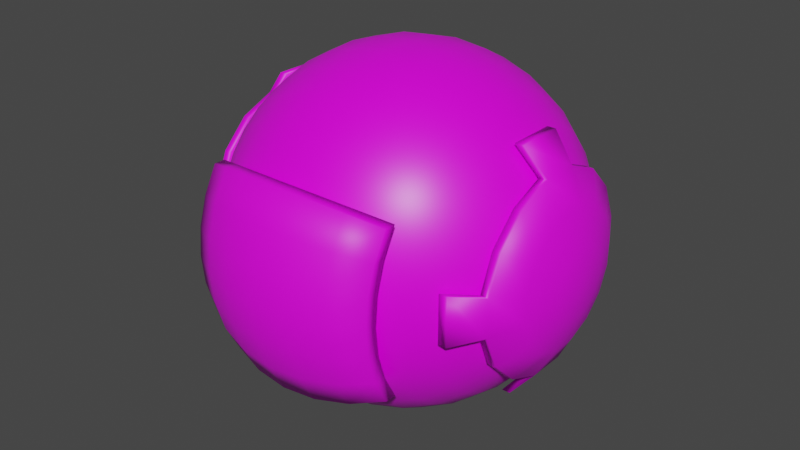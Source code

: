 # Source: Bot_V2.blend  (saved by Blender 3.2.14; exported with 4.5.12 LTS)
import bpy
from mathutils import Matrix  # noqa: F401  (used for matrix-valued properties, if any)

bpy.ops.wm.read_factory_settings(use_empty=True)
scene = bpy.context.scene
scene.name = 'Scene'

# ---- collections
col_collection = bpy.data.collections.new('Collection'); scene.collection.children.link(col_collection)

# ---- images (referenced by path relative to the original .blend; pixels are not part of the script)
import os
ASSET_DIR = os.environ.get("B2B_ASSET_DIR", "")  # directory of the original .blend (textures are referenced by path, not embedded)
HERE = os.path.dirname(os.path.abspath(__file__))  # packed textures are extracted next to this script under _unpacked/

def load_image(name, relpath, width, height, colorspace="sRGB"):
    """Load a texture the original file referenced (path relative to the .blend, or extracted next to this script)."""
    p = next((c for c in (os.path.join(HERE, relpath), os.path.join(ASSET_DIR, relpath)) if relpath and os.path.exists(c)), "")
    if p:
        img = bpy.data.images.load(p, check_existing=True)
        img.name = name
    else:  # same state as the original file: an image datablock whose file is absent (Cycles renders it pink)
        img = bpy.data.images.new(name, width, height)
        img.source = "FILE"
        img.filepath = "//" + (relpath or name)
    img.colorspace_settings.name = colorspace
    return img
img_sphere_body_texture_1___1024x1024_png = load_image('Sphere Body Texture 1 - 1024x1024.png', 'Sphere Body Texture 1 - 1024x1024.png', 1024, 1024, 'sRGB')
img_sphere_details_texture_1___1024x1024_png = load_image('Sphere Details Texture 1 - 1024x1024.png', 'Sphere Details Texture 1 - 1024x1024.png', 1024, 1024, 'sRGB')

# ---- materials (node trees are filled in below, after node groups)
mat_body = bpy.data.materials.new('Body')
mat_body.alpha_threshold = 0.0
mat_body.use_transparent_shadow = False
mat_body.line_color = (0.0, 0.0, 0.0, 1.0)
mat_details_1 = bpy.data.materials.new('Details 1')
mat_details_1.use_transparent_shadow = False
mat_details_2 = bpy.data.materials.new('Details 2')
mat_details_2.use_transparent_shadow = False

# ---- material node trees
mat_body.use_nodes = True; mat_body.node_tree.nodes.clear()
_N = mat_body.node_tree.nodes; _L = mat_body.node_tree.links
n0 = _N.new('ShaderNodeOutputMaterial'); n0.name = 'Material Output'; n0.location = (300, 300)
n1 = _N.new('ShaderNodeBsdfPrincipled'); n1.name = 'Principled BSDF'; n1.location = (10, 300)
n1.distribution = 'GGX'
n1.subsurface_method = 'RANDOM_WALK_SKIN'
n1.inputs[2].default_value = 0.4
n1.inputs[3].default_value = 1.45
n1.inputs[27].default_value = (0.0, 0.0, 0.0, 1.0)
n1.inputs[28].default_value = 1.0
n2 = _N.new('ShaderNodeTexImage'); n2.name = 'Image Texture'; n2.location = (-434, 214)
n2.image = img_sphere_body_texture_1___1024x1024_png
_L.new(n1.outputs[0], n0.inputs[0])
_L.new(n2.outputs[0], n1.inputs[0])
n0.is_active_output = True
mat_details_1.use_nodes = True; mat_details_1.node_tree.nodes.clear()
_N = mat_details_1.node_tree.nodes; _L = mat_details_1.node_tree.links
n0 = _N.new('ShaderNodeBsdfPrincipled'); n0.name = 'Principled BSDF'; n0.location = (10, 300)
n0.distribution = 'GGX'
n0.subsurface_method = 'RANDOM_WALK_SKIN'
n0.inputs[3].default_value = 1.45
n0.inputs[27].default_value = (0.0, 0.0, 0.0, 1.0)
n0.inputs[28].default_value = 1.0
n1 = _N.new('ShaderNodeOutputMaterial'); n1.name = 'Material Output'; n1.location = (300, 300)
n2 = _N.new('ShaderNodeTexImage'); n2.name = 'Image Texture'; n2.location = (-369, 161)
n2.image = img_sphere_details_texture_1___1024x1024_png
_L.new(n0.outputs[0], n1.inputs[0])
_L.new(n2.outputs[0], n0.inputs[0])
n1.is_active_output = True
mat_details_2.use_nodes = True; mat_details_2.node_tree.nodes.clear()
_N = mat_details_2.node_tree.nodes; _L = mat_details_2.node_tree.links
n0 = _N.new('ShaderNodeBsdfPrincipled'); n0.name = 'Principled BSDF'; n0.location = (10, 300)
n0.distribution = 'GGX'
n0.subsurface_method = 'RANDOM_WALK_SKIN'
n0.inputs[3].default_value = 1.45
n0.inputs[27].default_value = (0.0, 0.0, 0.0, 1.0)
n0.inputs[28].default_value = 1.0
n1 = _N.new('ShaderNodeOutputMaterial'); n1.name = 'Material Output'; n1.location = (300, 300)
_L.new(n0.outputs[0], n1.inputs[0])
n1.is_active_output = True

# ---- world
world_world = bpy.data.worlds.new('World'); scene.world = world_world
world_world.use_nodes = True; world_world.node_tree.nodes.clear()
_N = world_world.node_tree.nodes; _L = world_world.node_tree.links
n0 = _N.new('ShaderNodeOutputWorld'); n0.name = 'World Output'; n0.location = (300, 300)
n1 = _N.new('ShaderNodeBackground'); n1.name = 'Background'; n1.location = (10, 300)
n1.inputs[0].default_value = (0.05088, 0.05088, 0.05088, 1.0)
_L.new(n1.outputs[0], n0.inputs[0])
n0.is_active_output = True
world_world.color = (0.05088, 0.05088, 0.05088)
world_world.use_sun_shadow = False
world_world.sun_shadow_jitter_overblur = 0.0

# ---- meshes
me_sphere = bpy.data.meshes.new('Sphere')
me_sphere.from_pydata([(0.9808, 0.1951, 0.0), (0.9239, 0.3827, 0.0), (0.8315, 0.5556, 5.96e-08), (0.7071, 0.7071, 5.96e-08), (0.5556, 0.8315, 5.96e-08), (0.3827, 0.9239, 5.96e-08), (0.1951, 0.9808, 5.96e-08), (0.9808, 0.1913, -0.03806), (0.9239, 0.3753, -0.07466), (0.8315, 0.5449, -0.1084), (0.7071, 0.6935, -0.1379), (0.5556, 0.8155, -0.1622), (0.3827, 0.9061, -0.1802), (0.1951, 0.9619, -0.1913), (1.49e-08, 0.9808, -0.1951), (0.9808, 0.1802, -0.07466), (0.9239, 0.3536, -0.1464), (0.8315, 0.5133, -0.2126), (0.7071, 0.6533, -0.2706), (0.5556, 0.7682, -0.3182), (0.3827, 0.8536, -0.3536), (0.1951, 0.9061, -0.3753), (0.0, 0.9239, -0.3827), (0.9808, 0.1622, -0.1084), (0.9239, 0.3182, -0.2126), (0.8315, 0.4619, -0.3087), (0.7071, 0.5879, -0.3928), (0.5556, 0.6913, -0.4619), (0.3827, 0.7682, -0.5133), (0.1951, 0.8155, -0.5449), (0.0, 0.8315, -0.5556), (0.9808, 0.1379, -0.1379), (0.9239, 0.2706, -0.2706), (0.8315, 0.3928, -0.3928), (0.7071, 0.5, -0.5), (0.5556, 0.5879, -0.5879), (0.3827, 0.6533, -0.6533), (0.1951, 0.6935, -0.6935), (0.0, 0.7071, -0.7071), (0.9808, 0.1084, -0.1622), (0.9239, 0.2126, -0.3182), (0.8315, 0.3087, -0.4619), (0.7071, 0.3928, -0.5879), (0.5556, 0.4619, -0.6913), (0.3827, 0.5133, -0.7682), (0.1951, 0.5449, -0.8155), (0.0, 0.5556, -0.8315), (0.9808, 0.07466, -0.1802), (0.9239, 0.1464, -0.3536), (0.8315, 0.2126, -0.5133), (0.7071, 0.2706, -0.6533), (0.5556, 0.3182, -0.7682), (0.3827, 0.3536, -0.8536), (0.1951, 0.3753, -0.9061), (0.0, 0.3827, -0.9239), (0.9808, 0.03806, -0.1913), (0.9239, 0.07466, -0.3753), (0.8315, 0.1084, -0.5449), (0.7071, 0.1379, -0.6935), (0.5556, 0.1622, -0.8155), (0.3827, 0.1802, -0.9061), (0.1951, 0.1913, -0.9619), (0.0, 0.1951, -0.9808), (0.9808, -6.874e-08, -0.1951), (0.9239, -1.209e-07, -0.3827), (0.8315, -1.134e-07, -0.5556), (0.7071, -4.638e-08, -0.7071), (0.5556, -9.109e-08, -0.8315), (0.3827, -1.658e-08, -0.9239), (0.1951, -9.109e-08, -0.9808), (0.0, -1.656e-07, -1.0), (0.9808, -0.03806, -0.1913), (0.9239, -0.07466, -0.3753), (0.8315, -0.1084, -0.5449), (0.7071, -0.1379, -0.6935), (0.5556, -0.1622, -0.8155), (0.3827, -0.1802, -0.9061), (0.1951, -0.1913, -0.9619), (0.0, -0.1951, -0.9808), (0.9808, -0.07466, -0.1802), (0.9239, -0.1464, -0.3536), (0.8315, -0.2126, -0.5133), (0.7071, -0.2706, -0.6533), (0.5556, -0.3182, -0.7682), (0.3827, -0.3536, -0.8536), (0.1951, -0.3753, -0.9061), (0.0, -0.3827, -0.9239), (0.9808, -0.1084, -0.1622), (0.9239, -0.2126, -0.3182), (0.8315, -0.3087, -0.4619), (0.7071, -0.3928, -0.5879), (0.5556, -0.4619, -0.6913), (0.3827, -0.5133, -0.7682), (0.1951, -0.5449, -0.8155), (0.0, -0.5556, -0.8315), (0.9808, -0.1379, -0.1379), (0.9239, -0.2706, -0.2706), (0.8315, -0.3928, -0.3928), (0.7071, -0.5, -0.5), (0.5556, -0.5879, -0.5879), (0.3827, -0.6533, -0.6533), (0.1951, -0.6935, -0.6935), (0.0, -0.7071, -0.7071), (0.9808, -0.1622, -0.1084), (0.9239, -0.3182, -0.2126), (0.8315, -0.4619, -0.3087), (0.7071, -0.5879, -0.3928), (0.5556, -0.6913, -0.4619), (0.3827, -0.7682, -0.5133), (0.1951, -0.8155, -0.5449), (0.0, -0.8315, -0.5556), (0.9808, -0.1802, -0.07466), (0.9239, -0.3536, -0.1464), (0.8315, -0.5133, -0.2126), (0.7071, -0.6533, -0.2706), (0.5556, -0.7682, -0.3182), (0.3827, -0.8536, -0.3536), (0.1951, -0.9061, -0.3753), (0.0, -0.9239, -0.3827), (0.9808, -0.1913, -0.03806), (0.9239, -0.3753, -0.07466), (0.8315, -0.5449, -0.1084), (0.7071, -0.6935, -0.1379), (0.5556, -0.8155, -0.1622), (0.3827, -0.9061, -0.1802), (0.1951, -0.9619, -0.1913), (1.49e-08, -0.9808, -0.1951), (0.9808, -0.1951, 0.0), (0.9239, -0.3827, 5.96e-08), (0.8315, -0.5556, 1.192e-07), (0.7071, -0.7071, 0.0), (0.5556, -0.8315, 5.96e-08), (0.3827, -0.9239, 2.98e-08), (0.1951, -0.9808, 1.341e-07), (2.368e-08, -1.0, 3.322e-07), (0.9808, -0.1913, 0.03806), (0.9239, -0.3753, 0.07466), (0.8315, -0.5449, 0.1084), (0.7071, -0.6935, 0.1379), (0.5556, -0.8155, 0.1622), (0.3827, -0.9061, 0.1802), (0.1951, -0.9619, 0.1913), (2.98e-08, -0.9808, 0.1951), (0.9808, -0.1802, 0.07466), (0.9239, -0.3536, 0.1464), (0.8315, -0.5133, 0.2126), (0.7071, -0.6533, 0.2706), (0.5556, -0.7682, 0.3182), (0.3827, -0.8536, 0.3536), (0.1951, -0.9061, 0.3753), (2.98e-08, -0.9239, 0.3827), (0.9808, -0.1622, 0.1084), (0.9239, -0.3182, 0.2126), (0.8315, -0.4619, 0.3087), (0.7071, -0.5879, 0.3928), (0.5556, -0.6913, 0.4619), (0.3827, -0.7682, 0.5133), (0.1951, -0.8155, 0.5449), (5.96e-08, -0.8315, 0.5556), (0.9808, -0.1379, 0.1379), (0.9239, -0.2706, 0.2706), (0.8315, -0.3928, 0.3928), (0.7071, -0.5, 0.5), (0.5556, -0.5879, 0.5879), (0.3827, -0.6533, 0.6533), (0.1951, -0.6935, 0.6935), (5.96e-08, -0.7071, 0.7071), (0.9808, -0.1084, 0.1622), (0.9239, -0.2126, 0.3182), (0.8315, -0.3087, 0.4619), (0.7071, -0.3928, 0.5879), (0.5556, -0.4619, 0.6913), (0.3827, -0.5133, 0.7682), (0.1951, -0.5449, 0.8155), (5.96e-08, -0.5556, 0.8315), (1.0, -1.209e-07, 1.192e-07), (0.9808, -0.07466, 0.1802), (0.9239, -0.1464, 0.3536), (0.8315, -0.2126, 0.5133), (0.7071, -0.2706, 0.6533), (0.5556, -0.3182, 0.7682), (0.3827, -0.3536, 0.8536), (0.1951, -0.3753, 0.9061), (5.96e-08, -0.3827, 0.9239), (0.9808, -0.03806, 0.1913), (0.9239, -0.07466, 0.3753), (0.8315, -0.1084, 0.5449), (0.7071, -0.1379, 0.6935), (0.5556, -0.1622, 0.8155), (0.3827, -0.1802, 0.9061), (0.1951, -0.1913, 0.9619), (5.96e-08, -0.1951, 0.9808), (0.9808, -7.246e-08, 0.1951), (0.9239, -4.638e-08, 0.3827), (0.8315, 5.771e-09, 0.5556), (0.7071, -9.109e-08, 0.7071), (0.5556, -4.638e-08, 0.8315), (0.3827, -1.68e-09, 0.9239), (0.1951, 7.283e-08, 0.9808), (5.96e-08, 3.858e-07, 1.0), (0.9808, 0.03806, 0.1913), (0.9239, 0.07466, 0.3753), (0.8315, 0.1084, 0.5449), (0.7071, 0.1379, 0.6935), (0.5556, 0.1622, 0.8155), (0.3827, 0.1802, 0.9061), (0.1951, 0.1913, 0.9619), (5.96e-08, 0.1951, 0.9808), (0.9808, 0.07466, 0.1802), (0.9239, 0.1464, 0.3536), (0.8315, 0.2126, 0.5133), (0.7071, 0.2706, 0.6533), (0.5556, 0.3182, 0.7682), (0.3827, 0.3536, 0.8536), (0.1951, 0.3753, 0.9061), (5.96e-08, 0.3827, 0.9239), (0.9808, 0.1084, 0.1622), (0.9239, 0.2126, 0.3182), (0.8315, 0.3087, 0.4619), (0.7071, 0.3928, 0.5879), (0.5556, 0.4619, 0.6913), (0.3827, 0.5133, 0.7682), (0.1951, 0.5449, 0.8155), (5.96e-08, 0.5556, 0.8315), (0.9808, 0.1379, 0.1379), (0.9239, 0.2706, 0.2706), (0.8315, 0.3928, 0.3928), (0.7071, 0.5, 0.5), (0.5556, 0.5879, 0.5879), (0.3827, 0.6533, 0.6533), (0.1951, 0.6935, 0.6935), (5.96e-08, 0.7071, 0.7071), (0.9808, 0.1622, 0.1084), (0.9239, 0.3182, 0.2126), (0.8315, 0.4619, 0.3087), (0.7071, 0.5879, 0.3928), (0.5556, 0.6913, 0.4619), (0.3827, 0.7682, 0.5133), (0.1951, 0.8155, 0.5449), (5.96e-08, 0.8315, 0.5556), (0.9808, 0.1802, 0.07466), (0.9239, 0.3536, 0.1464), (0.8315, 0.5133, 0.2126), (0.7071, 0.6533, 0.2706), (0.5556, 0.7682, 0.3182), (0.3827, 0.8536, 0.3536), (0.1951, 0.9061, 0.3753), (2.98e-08, 0.9239, 0.3827), (0.9808, 0.1913, 0.03806), (0.9239, 0.3753, 0.07466), (0.8315, 0.5449, 0.1084), (0.7071, 0.6935, 0.1379), (0.5556, 0.8155, 0.1622), (0.3827, 0.9061, 0.1802), (0.1951, 0.9619, 0.1913), (2.98e-08, 0.9808, 0.1951), (2.368e-08, 1.0, -4.724e-07)], [], [(3, 2, 9, 10), (4, 3, 10, 11), (5, 4, 11, 12), (6, 5, 12, 13), (256, 6, 13, 14), (0, 175, 7), (1, 0, 7, 8), (2, 1, 8, 9), (9, 8, 16, 17), (10, 9, 17, 18), (11, 10, 18, 19), (12, 11, 19, 20), (13, 12, 20, 21), (14, 13, 21, 22), (7, 175, 15), (8, 7, 15, 16), (21, 20, 28, 29), (22, 21, 29, 30), (15, 175, 23), (16, 15, 23, 24), (17, 16, 24, 25), (18, 17, 25, 26), (19, 18, 26, 27), (20, 19, 27, 28), (25, 24, 32, 33), (26, 25, 33, 34), (27, 26, 34, 35), (28, 27, 35, 36), (29, 28, 36, 37), (30, 29, 37, 38), (23, 175, 31), (24, 23, 31, 32), (37, 36, 44, 45), (38, 37, 45, 46), (31, 175, 39), (32, 31, 39, 40), (33, 32, 40, 41), (34, 33, 41, 42), (35, 34, 42, 43), (36, 35, 43, 44), (42, 41, 49, 50), (43, 42, 50, 51), (44, 43, 51, 52), (45, 44, 52, 53), (46, 45, 53, 54), (39, 175, 47), (40, 39, 47, 48), (41, 40, 48, 49), (54, 53, 61, 62), (47, 175, 55), (48, 47, 55, 56), (49, 48, 56, 57), (50, 49, 57, 58), (51, 50, 58, 59), (52, 51, 59, 60), (53, 52, 60, 61), (58, 57, 65, 66), (59, 58, 66, 67), (60, 59, 67, 68), (61, 60, 68, 69), (62, 61, 69, 70), (55, 175, 63), (56, 55, 63, 64), (57, 56, 64, 65), (70, 69, 77, 78), (63, 175, 71), (64, 63, 71, 72), (65, 64, 72, 73), (66, 65, 73, 74), (67, 66, 74, 75), (68, 67, 75, 76), (69, 68, 76, 77), (75, 74, 82, 83), (76, 75, 83, 84), (77, 76, 84, 85), (78, 77, 85, 86), (71, 175, 79), (72, 71, 79, 80), (73, 72, 80, 81), (74, 73, 81, 82), (80, 79, 87, 88), (81, 80, 88, 89), (82, 81, 89, 90), (83, 82, 90, 91), (84, 83, 91, 92), (85, 84, 92, 93), (86, 85, 93, 94), (79, 175, 87), (92, 91, 99, 100), (93, 92, 100, 101), (94, 93, 101, 102), (87, 175, 95), (88, 87, 95, 96), (89, 88, 96, 97), (90, 89, 97, 98), (91, 90, 98, 99), (96, 95, 103, 104), (97, 96, 104, 105), (98, 97, 105, 106), (99, 98, 106, 107), (100, 99, 107, 108), (101, 100, 108, 109), (102, 101, 109, 110), (95, 175, 103), (108, 107, 115, 116), (109, 108, 116, 117), (110, 109, 117, 118), (103, 175, 111), (104, 103, 111, 112), (105, 104, 112, 113), (106, 105, 113, 114), (107, 106, 114, 115), (113, 112, 120, 121), (114, 113, 121, 122), (115, 114, 122, 123), (116, 115, 123, 124), (117, 116, 124, 125), (118, 117, 125, 126), (111, 175, 119), (112, 111, 119, 120), (125, 124, 132, 133), (126, 125, 133, 134), (119, 175, 127), (120, 119, 127, 128), (121, 120, 128, 129), (122, 121, 129, 130), (123, 122, 130, 131), (124, 123, 131, 132), (129, 128, 136, 137), (130, 129, 137, 138), (131, 130, 138, 139), (132, 131, 139, 140), (133, 132, 140, 141), (134, 133, 141, 142), (127, 175, 135), (128, 127, 135, 136), (141, 140, 148, 149), (142, 141, 149, 150), (135, 175, 143), (136, 135, 143, 144), (137, 136, 144, 145), (138, 137, 145, 146), (139, 138, 146, 147), (140, 139, 147, 148), (146, 145, 153, 154), (147, 146, 154, 155), (148, 147, 155, 156), (149, 148, 156, 157), (150, 149, 157, 158), (143, 175, 151), (144, 143, 151, 152), (145, 144, 152, 153), (158, 157, 165, 166), (151, 175, 159), (152, 151, 159, 160), (153, 152, 160, 161), (154, 153, 161, 162), (155, 154, 162, 163), (156, 155, 163, 164), (157, 156, 164, 165), (163, 162, 170, 171), (164, 163, 171, 172), (165, 164, 172, 173), (166, 165, 173, 174), (159, 175, 167), (160, 159, 167, 168), (161, 160, 168, 169), (162, 161, 169, 170), (167, 175, 176), (168, 167, 176, 177), (169, 168, 177, 178), (170, 169, 178, 179), (171, 170, 179, 180), (172, 171, 180, 181), (173, 172, 181, 182), (174, 173, 182, 183), (180, 179, 187, 188), (181, 180, 188, 189), (182, 181, 189, 190), (183, 182, 190, 191), (176, 175, 184), (177, 176, 184, 185), (178, 177, 185, 186), (179, 178, 186, 187), (185, 184, 192, 193), (186, 185, 193, 194), (187, 186, 194, 195), (188, 187, 195, 196), (189, 188, 196, 197), (190, 189, 197, 198), (191, 190, 198, 199), (184, 175, 192), (197, 196, 204, 205), (198, 197, 205, 206), (199, 198, 206, 207), (192, 175, 200), (193, 192, 200, 201), (194, 193, 201, 202), (195, 194, 202, 203), (196, 195, 203, 204), (201, 200, 208, 209), (202, 201, 209, 210), (203, 202, 210, 211), (204, 203, 211, 212), (205, 204, 212, 213), (206, 205, 213, 214), (207, 206, 214, 215), (200, 175, 208), (213, 212, 220, 221), (214, 213, 221, 222), (215, 214, 222, 223), (208, 175, 216), (209, 208, 216, 217), (210, 209, 217, 218), (211, 210, 218, 219), (212, 211, 219, 220), (218, 217, 225, 226), (219, 218, 226, 227), (220, 219, 227, 228), (221, 220, 228, 229), (222, 221, 229, 230), (223, 222, 230, 231), (216, 175, 224), (217, 216, 224, 225), (230, 229, 237, 238), (231, 230, 238, 239), (224, 175, 232), (225, 224, 232, 233), (226, 225, 233, 234), (227, 226, 234, 235), (228, 227, 235, 236), (229, 228, 236, 237), (235, 234, 242, 243), (236, 235, 243, 244), (237, 236, 244, 245), (238, 237, 245, 246), (239, 238, 246, 247), (232, 175, 240), (233, 232, 240, 241), (234, 233, 241, 242), (247, 246, 254, 255), (240, 175, 248), (241, 240, 248, 249), (242, 241, 249, 250), (243, 242, 250, 251), (244, 243, 251, 252), (245, 244, 252, 253), (246, 245, 253, 254), (251, 250, 2, 3), (252, 251, 3, 4), (253, 252, 4, 5), (254, 253, 5, 6), (255, 254, 6, 256), (248, 175, 0), (249, 248, 0, 1), (250, 249, 1, 2)])
me_sphere.polygons.foreach_set('use_smooth', [True] * 256)
_uv = me_sphere.uv_layers.new(name='UVMap')
_uv.uv.foreach_set('vector', [0.704, 0.7255, 0.7793, 0.7255, 0.7793, 0.7861, 0.704, 0.7861, 0.6345, 0.7255, 0.704, 0.7255, 0.704, 0.7861, 0.6345, 0.7861, 0.2767, 0.5136, 0.3282, 0.5136, 0.3282, 0.5608, 0.2767, 0.5608, 0.2229, 0.5136, 0.2767, 0.5136, 0.2767, 0.5608, 0.2229, 0.5608, 0.1713, 0.5136, 0.2229, 0.5136, 0.2229, 0.5608, 0.1713, 0.5608, 0.3441, 0.321, 0.2195, 0.2188, 0.3616, 0.2948, 0.8572, 0.2303, 0.7925, 0.2298, 0.7914, 0.2174, 0.8549, 0.2051, 0.7793, 0.7255, 0.9142, 0.7255, 0.9142, 0.7861, 0.7793, 0.7861, 0.919, 0.1898, 0.8549, 0.2051, 0.8473, 0.1811, 0.9075, 0.1551, 0.704, 0.7861, 0.7793, 0.7861, 0.7793, 0.8589, 0.704, 0.8589, 0.6345, 0.7861, 0.704, 0.7861, 0.704, 0.8589, 0.6345, 0.8589, 0.704, 0.5243, 0.7793, 0.5243, 0.7793, 0.5993, 0.704, 0.5993, 0.6345, 0.5243, 0.704, 0.5243, 0.704, 0.5993, 0.6345, 0.5993, 0.1713, 0.5608, 0.2229, 0.5608, 0.2229, 0.6133, 0.1713, 0.6114, 0.3616, 0.2948, 0.2195, 0.2188, 0.3737, 0.2656, 0.8549, 0.2051, 0.7914, 0.2174, 0.7878, 0.2054, 0.8473, 0.1811, 0.6345, 0.5993, 0.704, 0.5993, 0.704, 0.6689, 0.6345, 0.6689, 0.1713, 0.6114, 0.2229, 0.6133, 0.2229, 0.664, 0.1713, 0.663, 0.3737, 0.2656, 0.2195, 0.2188, 0.3799, 0.2346, 0.8473, 0.1811, 0.7878, 0.2054, 0.782, 0.1944, 0.8355, 0.1592, 0.9075, 0.1551, 0.8473, 0.1811, 0.8355, 0.1592, 0.8899, 0.1228, 0.704, 0.8589, 0.7793, 0.8589, 0.7793, 0.9224, 0.704, 0.9224, 0.6345, 0.8589, 0.704, 0.8589, 0.704, 0.9224, 0.6345, 0.9224, 0.704, 0.5993, 0.7793, 0.5993, 0.7793, 0.6689, 0.704, 0.6689, 0.8899, 0.1228, 0.8355, 0.1592, 0.8198, 0.1399, 0.8667, 0.09413, 0.8463, 0.6689, 0.9142, 0.6689, 0.9142, 0.7255, 0.8428, 0.7255, 0.7793, 0.6689, 0.8463, 0.6689, 0.8428, 0.7255, 0.7793, 0.7255, 0.704, 0.6689, 0.7793, 0.6689, 0.7793, 0.7255, 0.704, 0.7255, 0.6345, 0.6689, 0.704, 0.6689, 0.704, 0.7255, 0.6345, 0.7255, 0.1713, 0.663, 0.2229, 0.664, 0.2229, 0.7147, 0.1713, 0.7147, 0.3799, 0.2346, 0.2195, 0.2188, 0.3799, 0.203, 0.8355, 0.1592, 0.782, 0.1944, 0.7742, 0.1848, 0.8198, 0.1399, 0.6345, 0.7255, 0.704, 0.7255, 0.704, 0.7861, 0.6345, 0.7861, 0.1713, 0.7147, 0.2229, 0.7147, 0.2229, 0.7654, 0.1713, 0.7664, 0.3799, 0.203, 0.2195, 0.2188, 0.3737, 0.1721, 0.8198, 0.1399, 0.7742, 0.1848, 0.7646, 0.1768, 0.8008, 0.1239, 0.8667, 0.09413, 0.8198, 0.1399, 0.8008, 0.1239, 0.8385, 0.07017, 0.8428, 0.7255, 0.9142, 0.7255, 0.9142, 0.7861, 0.8466, 0.7861, 0.7793, 0.7255, 0.8428, 0.7255, 0.8466, 0.7861, 0.7793, 0.7861, 0.704, 0.7255, 0.7793, 0.7255, 0.7793, 0.7861, 0.704, 0.7861, 0.704, 0.5243, 0.7793, 0.5243, 0.7793, 0.5993, 0.704, 0.5993, 0.6345, 0.5243, 0.704, 0.5243, 0.704, 0.5993, 0.6345, 0.5993, 0.704, 0.7861, 0.7793, 0.7861, 0.7793, 0.8589, 0.704, 0.8589, 0.6345, 0.7861, 0.704, 0.7861, 0.704, 0.8589, 0.6345, 0.8589, 0.1713, 0.7664, 0.2229, 0.7654, 0.2229, 0.8161, 0.1713, 0.8181, 0.3737, 0.1721, 0.2195, 0.2188, 0.3616, 0.1429, 0.8008, 0.1239, 0.7646, 0.1768, 0.7536, 0.1709, 0.7789, 0.1118, 0.8385, 0.07017, 0.8008, 0.1239, 0.7789, 0.1118, 0.8064, 0.05174, 0.1713, 0.8181, 0.2229, 0.8161, 0.2229, 0.8648, 0.1713, 0.8648, 0.3616, 0.1429, 0.2195, 0.2188, 0.3441, 0.1166, 0.7789, 0.1118, 0.7536, 0.1709, 0.7417, 0.1672, 0.755, 0.1038, 0.8064, 0.05174, 0.7789, 0.1118, 0.755, 0.1038, 0.7715, 0.03941, 0.704, 0.5993, 0.7793, 0.5993, 0.7793, 0.6689, 0.704, 0.6689, 0.6345, 0.5993, 0.704, 0.5993, 0.704, 0.6689, 0.6345, 0.6689, 0.704, 0.8589, 0.7793, 0.8589, 0.7793, 0.9224, 0.704, 0.9224, 0.6345, 0.8589, 0.704, 0.8589, 0.704, 0.9224, 0.6345, 0.9224, 0.704, 0.6689, 0.7793, 0.6689, 0.7793, 0.7255, 0.704, 0.7255, 0.6345, 0.6689, 0.704, 0.6689, 0.704, 0.7255, 0.6345, 0.7255, 0.2767, 0.8648, 0.3282, 0.8648, 0.3282, 0.912, 0.2767, 0.912, 0.2229, 0.8648, 0.2767, 0.8648, 0.2767, 0.912, 0.2229, 0.912, 0.1713, 0.8648, 0.2229, 0.8648, 0.2229, 0.912, 0.1713, 0.912, 0.3441, 0.1166, 0.2195, 0.2188, 0.3218, 0.09428, 0.755, 0.1038, 0.7417, 0.1672, 0.7293, 0.1659, 0.7298, 0.1011, 0.7793, 0.6689, 0.9142, 0.6689, 0.9142, 0.7255, 0.7793, 0.7255, 0.1713, 0.5136, 0.2229, 0.5136, 0.2229, 0.5608, 0.1713, 0.5608, 0.3218, 0.09428, 0.2195, 0.2188, 0.2955, 0.07673, 0.7298, 0.1011, 0.7293, 0.1659, 0.7169, 0.167, 0.7046, 0.1034, 0.7793, 0.7255, 0.9142, 0.7255, 0.9142, 0.7861, 0.7793, 0.7861, 0.704, 0.7255, 0.7793, 0.7255, 0.7793, 0.7861, 0.704, 0.7861, 0.6345, 0.7255, 0.704, 0.7255, 0.704, 0.7861, 0.6345, 0.7861, 0.2767, 0.5136, 0.3282, 0.5136, 0.3282, 0.5608, 0.2767, 0.5608, 0.2229, 0.5136, 0.2767, 0.5136, 0.2767, 0.5608, 0.2229, 0.5608, 0.6345, 0.7861, 0.704, 0.7861, 0.704, 0.8589, 0.6345, 0.8589, 0.704, 0.5243, 0.7793, 0.5243, 0.7793, 0.5993, 0.704, 0.5993, 0.6345, 0.5243, 0.704, 0.5243, 0.704, 0.5993, 0.6345, 0.5993, 0.1713, 0.5608, 0.2229, 0.5608, 0.2229, 0.6114, 0.1713, 0.6094, 0.2955, 0.07673, 0.2195, 0.2188, 0.2663, 0.06465, 0.7046, 0.1034, 0.7169, 0.167, 0.7049, 0.1706, 0.6806, 0.1111, 0.6892, 0.03927, 0.7046, 0.1034, 0.6806, 0.1111, 0.6545, 0.05085, 0.704, 0.7861, 0.7793, 0.7861, 0.7793, 0.8589, 0.704, 0.8589, 0.6806, 0.1111, 0.7049, 0.1706, 0.6939, 0.1765, 0.6586, 0.1229, 0.6545, 0.05085, 0.6806, 0.1111, 0.6586, 0.1229, 0.6221, 0.06848, 0.704, 0.8589, 0.7793, 0.8589, 0.7793, 0.9224, 0.704, 0.9224, 0.6345, 0.8589, 0.704, 0.8589, 0.704, 0.9224, 0.6345, 0.9224, 0.704, 0.5993, 0.7793, 0.5993, 0.7793, 0.6689, 0.704, 0.6689, 0.6345, 0.5993, 0.704, 0.5993, 0.704, 0.6689, 0.6345, 0.6689, 0.1713, 0.6094, 0.2229, 0.6114, 0.2229, 0.6621, 0.1713, 0.6611, 0.2663, 0.06465, 0.2195, 0.2188, 0.2353, 0.05849, 0.704, 0.6689, 0.7793, 0.6689, 0.7793, 0.7255, 0.704, 0.7255, 0.6345, 0.6689, 0.704, 0.6689, 0.704, 0.7255, 0.6345, 0.7255, 0.1713, 0.6611, 0.2229, 0.6621, 0.2229, 0.7128, 0.1713, 0.7128, 0.2353, 0.05849, 0.2195, 0.2188, 0.2038, 0.05849, 0.6586, 0.1229, 0.6939, 0.1765, 0.6842, 0.1843, 0.6393, 0.1386, 0.6221, 0.06848, 0.6586, 0.1229, 0.6393, 0.1386, 0.5935, 0.09174, 0.8478, 0.6689, 0.9142, 0.6689, 0.9142, 0.7255, 0.8443, 0.7255, 0.7793, 0.6689, 0.8478, 0.6689, 0.8443, 0.7255, 0.7793, 0.7255, 0.6393, 0.1386, 0.6842, 0.1843, 0.6763, 0.1939, 0.6233, 0.1577, 0.5935, 0.09174, 0.6393, 0.1386, 0.6233, 0.1577, 0.5695, 0.1199, 0.8443, 0.7255, 0.9142, 0.7255, 0.9142, 0.7861, 0.848, 0.7861, 0.7793, 0.7255, 0.8443, 0.7255, 0.848, 0.7861, 0.7793, 0.7861, 0.704, 0.7255, 0.7793, 0.7255, 0.7793, 0.7861, 0.704, 0.7861, 0.6345, 0.7255, 0.704, 0.7255, 0.704, 0.7861, 0.6345, 0.7861, 0.1713, 0.7128, 0.2229, 0.7128, 0.2229, 0.7635, 0.1713, 0.7645, 0.2038, 0.05849, 0.2195, 0.2188, 0.1728, 0.06465, 0.704, 0.7861, 0.7793, 0.7861, 0.7793, 0.8589, 0.704, 0.8589, 0.6345, 0.7861, 0.704, 0.7861, 0.704, 0.8589, 0.6345, 0.8589, 0.1713, 0.7645, 0.2229, 0.7635, 0.2229, 0.8142, 0.1713, 0.8162, 0.1728, 0.06465, 0.2195, 0.2188, 0.1436, 0.07673, 0.6233, 0.1577, 0.6763, 0.1939, 0.6703, 0.2048, 0.6112, 0.1795, 0.5695, 0.1199, 0.6233, 0.1577, 0.6112, 0.1795, 0.5511, 0.1521, 0.704, 0.5243, 0.7793, 0.5243, 0.7793, 0.5993, 0.704, 0.5993, 0.6345, 0.5243, 0.704, 0.5243, 0.704, 0.5993, 0.6345, 0.5993, 0.5511, 0.1521, 0.6112, 0.1795, 0.6032, 0.2035, 0.5388, 0.187, 0.704, 0.5993, 0.7793, 0.5993, 0.7793, 0.6689, 0.704, 0.6689, 0.6345, 0.5993, 0.704, 0.5993, 0.704, 0.6689, 0.6345, 0.6689, 0.704, 0.8589, 0.7793, 0.8589, 0.7793, 0.9224, 0.704, 0.9224, 0.6345, 0.8589, 0.704, 0.8589, 0.704, 0.9224, 0.6345, 0.9224, 0.1713, 0.8162, 0.2229, 0.8142, 0.2229, 0.8648, 0.1713, 0.8648, 0.1436, 0.07673, 0.2195, 0.2188, 0.1173, 0.09428, 0.6112, 0.1795, 0.6703, 0.2048, 0.6666, 0.2168, 0.6032, 0.2035, 0.2229, 0.8648, 0.2767, 0.8648, 0.2767, 0.912, 0.2229, 0.912, 0.1713, 0.8648, 0.2229, 0.8648, 0.2229, 0.912, 0.1713, 0.912, 0.1173, 0.09428, 0.2195, 0.2188, 0.09501, 0.1166, 0.6032, 0.2035, 0.6666, 0.2168, 0.6653, 0.2292, 0.6005, 0.2287, 0.7793, 0.6689, 0.9142, 0.6689, 0.9142, 0.7255, 0.7793, 0.7255, 0.704, 0.6689, 0.7793, 0.6689, 0.7793, 0.7255, 0.704, 0.7255, 0.6345, 0.6689, 0.704, 0.6689, 0.704, 0.7255, 0.6345, 0.7255, 0.2767, 0.8648, 0.3282, 0.8648, 0.3282, 0.912, 0.2767, 0.912, 0.7793, 0.7255, 0.9142, 0.7255, 0.9142, 0.7861, 0.7793, 0.7861, 0.704, 0.7255, 0.7793, 0.7255, 0.7793, 0.7861, 0.704, 0.7861, 0.6345, 0.7255, 0.704, 0.7255, 0.704, 0.7861, 0.6345, 0.7861, 0.2767, 0.5136, 0.3282, 0.5136, 0.3282, 0.5608, 0.2767, 0.5608, 0.2229, 0.5136, 0.2767, 0.5136, 0.2767, 0.5608, 0.2229, 0.5608, 0.1713, 0.5136, 0.2229, 0.5136, 0.2229, 0.5608, 0.1713, 0.5608, 0.09501, 0.1166, 0.2195, 0.2188, 0.07747, 0.1429, 0.6005, 0.2287, 0.6653, 0.2292, 0.6665, 0.2416, 0.6029, 0.2539, 0.6345, 0.5243, 0.704, 0.5243, 0.704, 0.5993, 0.6345, 0.5993, 0.1713, 0.5608, 0.2229, 0.5608, 0.2229, 0.6131, 0.1713, 0.6111, 0.07747, 0.1429, 0.2195, 0.2188, 0.06538, 0.1721, 0.6029, 0.2539, 0.6665, 0.2416, 0.6701, 0.2536, 0.6105, 0.2779, 0.5387, 0.2693, 0.6029, 0.2539, 0.6105, 0.2779, 0.5503, 0.3041, 0.704, 0.7861, 0.7793, 0.7861, 0.7793, 0.8589, 0.704, 0.8589, 0.6345, 0.7861, 0.704, 0.7861, 0.704, 0.8589, 0.6345, 0.8589, 0.704, 0.5243, 0.7793, 0.5243, 0.7793, 0.5993, 0.704, 0.5993, 0.704, 0.8589, 0.7793, 0.8589, 0.7793, 0.9224, 0.704, 0.9224, 0.6345, 0.8589, 0.704, 0.8589, 0.704, 0.9224, 0.6345, 0.9224, 0.704, 0.5993, 0.7793, 0.5993, 0.7793, 0.6689, 0.704, 0.6689, 0.6345, 0.5993, 0.704, 0.5993, 0.704, 0.6689, 0.6345, 0.6689, 0.1713, 0.6111, 0.2229, 0.6131, 0.2229, 0.6638, 0.1713, 0.6628, 0.06538, 0.1721, 0.2195, 0.2188, 0.05922, 0.203, 0.6105, 0.2779, 0.6701, 0.2536, 0.6759, 0.2646, 0.6224, 0.2999, 0.5503, 0.3041, 0.6105, 0.2779, 0.6224, 0.2999, 0.568, 0.3364, 0.1713, 0.6628, 0.2229, 0.6638, 0.2229, 0.7145, 0.1713, 0.7145, 0.05922, 0.203, 0.2195, 0.2188, 0.05922, 0.2346, 0.6224, 0.2999, 0.6759, 0.2646, 0.6837, 0.2743, 0.6381, 0.3192, 0.568, 0.3364, 0.6224, 0.2999, 0.6381, 0.3192, 0.5913, 0.365, 0.8458, 0.6689, 0.9142, 0.6689, 0.9142, 0.7255, 0.8422, 0.7255, 0.7793, 0.6689, 0.8458, 0.6689, 0.8422, 0.7255, 0.7793, 0.7255, 0.704, 0.6689, 0.7793, 0.6689, 0.7793, 0.7255, 0.704, 0.7255, 0.6345, 0.6689, 0.704, 0.6689, 0.704, 0.7255, 0.6345, 0.7255, 0.7793, 0.7255, 0.8422, 0.7255, 0.846, 0.7861, 0.7793, 0.7861, 0.704, 0.7255, 0.7793, 0.7255, 0.7793, 0.7861, 0.704, 0.7861, 0.6345, 0.7255, 0.704, 0.7255, 0.704, 0.7861, 0.6345, 0.7861, 0.1713, 0.7145, 0.2229, 0.7145, 0.2229, 0.7652, 0.1713, 0.7662, 0.05922, 0.2346, 0.2195, 0.2188, 0.06538, 0.2656, 0.6381, 0.3192, 0.6837, 0.2743, 0.6933, 0.2822, 0.6572, 0.3351, 0.5913, 0.365, 0.6381, 0.3192, 0.6572, 0.3351, 0.6195, 0.389, 0.8422, 0.7255, 0.9142, 0.7255, 0.9142, 0.7861, 0.846, 0.7861, 0.06538, 0.2656, 0.2195, 0.2188, 0.07747, 0.2948, 0.6572, 0.3351, 0.6933, 0.2822, 0.7043, 0.2881, 0.679, 0.3473, 0.6195, 0.389, 0.6572, 0.3351, 0.679, 0.3473, 0.6516, 0.4074, 0.704, 0.5243, 0.7793, 0.5243, 0.7793, 0.5993, 0.704, 0.5993, 0.6345, 0.5243, 0.704, 0.5243, 0.704, 0.5993, 0.6345, 0.5993, 0.704, 0.7861, 0.7793, 0.7861, 0.7793, 0.8589, 0.704, 0.8589, 0.6345, 0.7861, 0.704, 0.7861, 0.704, 0.8589, 0.6345, 0.8589, 0.1713, 0.7662, 0.2229, 0.7652, 0.2229, 0.8159, 0.1713, 0.8179, 0.6345, 0.5993, 0.704, 0.5993, 0.704, 0.6689, 0.6345, 0.6689, 0.704, 0.8589, 0.7793, 0.8589, 0.7793, 0.9224, 0.704, 0.9224, 0.6345, 0.8589, 0.704, 0.8589, 0.704, 0.9224, 0.6345, 0.9224, 0.1713, 0.8179, 0.2229, 0.8159, 0.2229, 0.8648, 0.1713, 0.8648, 0.07747, 0.2948, 0.2195, 0.2188, 0.09501, 0.321, 0.679, 0.3473, 0.7043, 0.2881, 0.7162, 0.2918, 0.7029, 0.3552, 0.6516, 0.4074, 0.679, 0.3473, 0.7029, 0.3552, 0.6866, 0.4196, 0.704, 0.5993, 0.7793, 0.5993, 0.7793, 0.6689, 0.704, 0.6689, 0.7029, 0.3552, 0.7162, 0.2918, 0.7286, 0.2931, 0.7281, 0.3579, 0.7793, 0.6689, 0.9142, 0.6689, 0.9142, 0.7255, 0.7793, 0.7255, 0.704, 0.6689, 0.7793, 0.6689, 0.7793, 0.7255, 0.704, 0.7255, 0.6345, 0.6689, 0.704, 0.6689, 0.704, 0.7255, 0.6345, 0.7255, 0.2767, 0.8648, 0.3282, 0.8648, 0.3282, 0.912, 0.2767, 0.912, 0.2229, 0.8648, 0.2767, 0.8648, 0.2767, 0.912, 0.2229, 0.912, 0.1713, 0.8648, 0.2229, 0.8648, 0.2229, 0.912, 0.1713, 0.912, 0.09501, 0.321, 0.2195, 0.2188, 0.1173, 0.3434, 0.2767, 0.5136, 0.3282, 0.5136, 0.3282, 0.5608, 0.2767, 0.5608, 0.2229, 0.5136, 0.2767, 0.5136, 0.2767, 0.5608, 0.2229, 0.5608, 0.1713, 0.5136, 0.2229, 0.5136, 0.2229, 0.5608, 0.1713, 0.5608, 0.1173, 0.3434, 0.2195, 0.2188, 0.1436, 0.3609, 0.7281, 0.3579, 0.7286, 0.2931, 0.741, 0.2919, 0.7533, 0.3555, 0.7793, 0.7255, 0.9142, 0.7255, 0.9142, 0.7861, 0.7793, 0.7861, 0.704, 0.7255, 0.7793, 0.7255, 0.7793, 0.7861, 0.704, 0.7861, 0.6345, 0.7255, 0.704, 0.7255, 0.704, 0.7861, 0.6345, 0.7861, 0.7533, 0.3555, 0.741, 0.2919, 0.753, 0.2884, 0.7773, 0.3479, 0.7687, 0.4196, 0.7533, 0.3555, 0.7773, 0.3479, 0.8035, 0.408, 0.704, 0.7861, 0.7793, 0.7861, 0.7793, 0.8589, 0.704, 0.8589, 0.6345, 0.7861, 0.704, 0.7861, 0.704, 0.8589, 0.6345, 0.8589, 0.704, 0.5243, 0.7793, 0.5243, 0.7793, 0.5993, 0.704, 0.5993, 0.6345, 0.5243, 0.704, 0.5243, 0.704, 0.5993, 0.6345, 0.5993, 0.1713, 0.5608, 0.2229, 0.5608, 0.2229, 0.6094, 0.1713, 0.6075, 0.1436, 0.3609, 0.2195, 0.2188, 0.1728, 0.373, 0.704, 0.5993, 0.7793, 0.5993, 0.7793, 0.6689, 0.704, 0.6689, 0.6345, 0.5993, 0.704, 0.5993, 0.704, 0.6689, 0.6345, 0.6689, 0.1713, 0.6075, 0.2229, 0.6094, 0.2229, 0.6601, 0.1713, 0.6591, 0.1728, 0.373, 0.2195, 0.2188, 0.2038, 0.3792, 0.7773, 0.3479, 0.753, 0.2884, 0.764, 0.2825, 0.7993, 0.336, 0.8035, 0.408, 0.7773, 0.3479, 0.7993, 0.336, 0.8358, 0.3904, 0.704, 0.8589, 0.7793, 0.8589, 0.7793, 0.9224, 0.704, 0.9224, 0.6345, 0.8589, 0.704, 0.8589, 0.704, 0.9224, 0.6345, 0.9224, 0.8358, 0.3904, 0.7993, 0.336, 0.8185, 0.3203, 0.8644, 0.3671, 0.8497, 0.6689, 0.9142, 0.6689, 0.9142, 0.7255, 0.8462, 0.7255, 0.7793, 0.6689, 0.8497, 0.6689, 0.8462, 0.7255, 0.7793, 0.7255, 0.704, 0.6689, 0.7793, 0.6689, 0.7793, 0.7255, 0.704, 0.7255, 0.6345, 0.6689, 0.704, 0.6689, 0.704, 0.7255, 0.6345, 0.7255, 0.1713, 0.6591, 0.2229, 0.6601, 0.2229, 0.7108, 0.1713, 0.7108, 0.2038, 0.3792, 0.2195, 0.2188, 0.2353, 0.3792, 0.7993, 0.336, 0.764, 0.2825, 0.7736, 0.2747, 0.8185, 0.3203, 0.6345, 0.7255, 0.704, 0.7255, 0.704, 0.7861, 0.6345, 0.7861, 0.1713, 0.7108, 0.2229, 0.7108, 0.2229, 0.7615, 0.1713, 0.7625, 0.2353, 0.3792, 0.2195, 0.2188, 0.2663, 0.373, 0.8185, 0.3203, 0.7736, 0.2747, 0.7816, 0.2651, 0.8345, 0.3012, 0.8644, 0.3671, 0.8185, 0.3203, 0.8345, 0.3012, 0.8883, 0.3389, 0.8462, 0.7255, 0.9142, 0.7255, 0.9142, 0.7861, 0.85, 0.7861, 0.7793, 0.7255, 0.8462, 0.7255, 0.85, 0.7861, 0.7793, 0.7861, 0.704, 0.7255, 0.7793, 0.7255, 0.7793, 0.7861, 0.704, 0.7861, 0.704, 0.5243, 0.7793, 0.5243, 0.7793, 0.5993, 0.704, 0.5993, 0.6345, 0.5243, 0.704, 0.5243, 0.704, 0.5993, 0.6345, 0.5993, 0.704, 0.7861, 0.7793, 0.7861, 0.7793, 0.8589, 0.704, 0.8589, 0.6345, 0.7861, 0.704, 0.7861, 0.704, 0.8589, 0.6345, 0.8589, 0.1713, 0.7625, 0.2229, 0.7615, 0.2229, 0.8122, 0.1713, 0.8142, 0.2663, 0.373, 0.2195, 0.2188, 0.2955, 0.3609, 0.8345, 0.3012, 0.7816, 0.2651, 0.7875, 0.2541, 0.8466, 0.2794, 0.8883, 0.3389, 0.8345, 0.3012, 0.8466, 0.2794, 0.9067, 0.3068, 0.1713, 0.8142, 0.2229, 0.8122, 0.2229, 0.8648, 0.1713, 0.8648, 0.2955, 0.3609, 0.2195, 0.2188, 0.3218, 0.3434, 0.8466, 0.2794, 0.7875, 0.2541, 0.7912, 0.2422, 0.8546, 0.2555, 0.9067, 0.3068, 0.8466, 0.2794, 0.8546, 0.2555, 0.919, 0.2718, 0.704, 0.5993, 0.7793, 0.5993, 0.7793, 0.6689, 0.704, 0.6689, 0.6345, 0.5993, 0.704, 0.5993, 0.704, 0.6689, 0.6345, 0.6689, 0.704, 0.8589, 0.7793, 0.8589, 0.7793, 0.9224, 0.704, 0.9224, 0.6345, 0.8589, 0.704, 0.8589, 0.704, 0.9224, 0.6345, 0.9224, 0.704, 0.6689, 0.7793, 0.6689, 0.7793, 0.7255, 0.704, 0.7255, 0.6345, 0.6689, 0.704, 0.6689, 0.704, 0.7255, 0.6345, 0.7255, 0.2767, 0.8648, 0.3282, 0.8648, 0.3282, 0.912, 0.2767, 0.912, 0.2229, 0.8648, 0.2767, 0.8648, 0.2767, 0.912, 0.2229, 0.912, 0.1713, 0.8648, 0.2229, 0.8648, 0.2229, 0.912, 0.1713, 0.912, 0.3218, 0.3434, 0.2195, 0.2188, 0.3441, 0.321, 0.8546, 0.2555, 0.7912, 0.2422, 0.7925, 0.2298, 0.8572, 0.2303, 0.7793, 0.6689, 0.9142, 0.6689, 0.9142, 0.7255, 0.7793, 0.7255])
me_sphere.materials.append(mat_body)
me_sphere.update()
me_sphere_001 = bpy.data.meshes.new('Sphere.001')
me_sphere_001.from_pydata([(0.03806, 0.1913, 1.016), (0.07466, 0.3753, 0.9587), (0.1084, 0.5449, 0.8663), (0.1379, 0.6935, 0.7419), (0.1084, 0.1622, 1.016), (0.2126, 0.3182, 0.9587), (0.3087, 0.4619, 0.8663), (0.1622, 0.1084, 1.016), (0.3182, 0.2126, 0.9587), (0.4619, 0.3087, 0.8663), (0.1913, 0.03806, 1.016), (0.3753, 0.07466, 0.9587), (0.5449, 0.1084, 0.8663), (0.6935, 0.1379, 0.7419), (0.1913, -0.03806, 1.016), (0.3753, -0.07466, 0.9587), (0.5449, -0.1084, 0.8663), (0.6935, -0.1379, 0.7419), (0.1622, -0.1084, 1.016), (0.3182, -0.2126, 0.9587), (0.4619, -0.3087, 0.8663), (0.1084, -0.1622, 1.016), (0.2126, -0.3182, 0.9587), (0.3087, -0.4619, 0.8663), (0.03806, -0.1913, 1.016), (0.07466, -0.3753, 0.9587), (0.1084, -0.5449, 0.8663), (0.1379, -0.6935, 0.7419), (-0.03806, -0.1913, 1.016), (-0.07466, -0.3753, 0.9587), (-0.1084, -0.5449, 0.8663), (-0.1379, -0.6935, 0.7419), (-0.1084, -0.1622, 1.016), (-0.2126, -0.3182, 0.9587), (-0.3087, -0.4619, 0.8663), (-0.1622, -0.1084, 1.016), (-0.3182, -0.2126, 0.9587), (-0.4619, -0.3087, 0.8663), (-8.077e-08, -1.209e-07, 1.035), (-0.1913, -0.03806, 1.016), (-0.3753, -0.07466, 0.9587), (-0.5449, -0.1084, 0.8663), (-0.6935, -0.1379, 0.7419), (-0.1913, 0.03806, 1.016), (-0.3753, 0.07466, 0.9587), (-0.5449, 0.1084, 0.8663), (-0.6935, 0.1379, 0.7419), (-0.1622, 0.1084, 1.016), (-0.3182, 0.2126, 0.9587), (-0.4619, 0.3087, 0.8663), (-0.1084, 0.1622, 1.016), (-0.2126, 0.3182, 0.9587), (-0.3087, 0.4619, 0.8663), (-0.03806, 0.1913, 1.016), (-0.07466, 0.3753, 0.9587), (-0.1084, 0.5449, 0.8663), (-0.1379, 0.6935, 0.7419), (0.03806, 0.1913, 1.063), (0.07466, 0.3753, 1.006), (0.1084, 0.5449, 0.9138), (0.1379, 0.6935, 0.7894), (0.1084, 0.1622, 1.063), (0.2126, 0.3182, 1.006), (0.3087, 0.4619, 0.9138), (0.1622, 0.1084, 1.063), (0.3182, 0.2126, 1.006), (0.4619, 0.3087, 0.9138), (0.1913, 0.03806, 1.063), (0.3753, 0.07466, 1.006), (0.5449, 0.1084, 0.9138), (0.6935, 0.1379, 0.7894), (0.1913, -0.03806, 1.063), (0.3753, -0.07466, 1.006), (0.5449, -0.1084, 0.9138), (0.6935, -0.1379, 0.7894), (0.1622, -0.1084, 1.063), (0.3182, -0.2126, 1.006), (0.4619, -0.3087, 0.9138), (0.1084, -0.1622, 1.063), (0.2126, -0.3182, 1.006), (0.3087, -0.4619, 0.9138), (0.03806, -0.1913, 1.063), (0.07466, -0.3753, 1.006), (0.1084, -0.5449, 0.9138), (0.1379, -0.6935, 0.7894), (-0.03806, -0.1913, 1.063), (-0.07466, -0.3753, 1.006), (-0.1084, -0.5449, 0.9138), (-0.1379, -0.6935, 0.7894), (-0.1084, -0.1622, 1.063), (-0.2126, -0.3182, 1.006), (-0.3087, -0.4619, 0.9138), (-0.1622, -0.1084, 1.063), (-0.3182, -0.2126, 1.006), (-0.4619, -0.3087, 0.9138), (-8.656e-08, -1.214e-07, 1.082), (-0.1913, -0.03806, 1.063), (-0.3753, -0.07466, 1.006), (-0.5449, -0.1084, 0.9138), (-0.6935, -0.1379, 0.7894), (-0.1913, 0.03806, 1.063), (-0.3753, 0.07466, 1.006), (-0.5449, 0.1084, 0.9138), (-0.6935, 0.1379, 0.7894), (-0.1622, 0.1084, 1.063), (-0.3182, 0.2126, 1.006), (-0.4619, 0.3087, 0.9138), (-0.1084, 0.1622, 1.063), (-0.2126, 0.3182, 1.006), (-0.3087, 0.4619, 0.9138), (-0.03806, 0.1913, 1.063), (-0.07466, 0.3753, 1.006), (-0.1084, 0.5449, 0.9138), (-0.1379, 0.6935, 0.7894)], [], [(1, 5, 4, 0), (0, 4, 38), (55, 2, 1, 54), (56, 3, 2, 55), (5, 8, 7, 4), (4, 7, 38), (2, 6, 5, 1), (8, 11, 10, 7), (7, 10, 38), (6, 9, 8, 5), (10, 14, 38), (9, 12, 11, 8), (11, 15, 14, 10), (15, 19, 18, 14), (14, 18, 38), (12, 16, 15, 11), (13, 17, 16, 12), (18, 21, 38), (16, 20, 19, 15), (19, 22, 21, 18), (21, 24, 38), (20, 23, 22, 19), (22, 25, 24, 21), (24, 28, 38), (23, 26, 25, 22), (25, 29, 28, 24), (28, 32, 38), (26, 30, 29, 25), (27, 31, 30, 26), (29, 33, 32, 28), (32, 35, 38), (30, 34, 33, 29), (33, 36, 35, 32), (39, 43, 38), (34, 37, 36, 33), (35, 39, 38), (36, 40, 39, 35), (37, 41, 40, 36), (40, 44, 43, 39), (41, 45, 44, 40), (42, 46, 45, 41), (44, 48, 47, 43), (43, 47, 38), (45, 49, 48, 44), (48, 51, 50, 47), (47, 50, 38), (51, 54, 53, 50), (50, 53, 38), (49, 52, 51, 48), (82, 81, 85, 86), (52, 55, 54, 51), (53, 0, 38), (57, 61, 62, 58), (95, 61, 57), (113, 112, 59, 60), (62, 65, 66, 63), (95, 64, 61), (58, 62, 63, 59), (64, 67, 68, 65), (95, 67, 64), (105, 104, 107, 108), (95, 71, 67), (65, 68, 69, 66), (68, 72, 73, 69), (71, 75, 76, 72), (95, 75, 71), (69, 73, 74, 70), (95, 78, 75), (72, 76, 77, 73), (95, 81, 78), (78, 81, 82, 79), (68, 67, 71, 72), (95, 85, 81), (79, 82, 83, 80), (82, 86, 87, 83), (95, 89, 85), (83, 87, 88, 84), (85, 89, 90, 86), (95, 92, 89), (86, 90, 91, 87), (95, 100, 96), (76, 79, 80, 77), (95, 96, 92), (62, 61, 64, 65), (92, 96, 97, 93), (93, 97, 98, 94), (97, 101, 102, 98), (92, 93, 90, 89), (98, 102, 103, 99), (100, 104, 105, 101), (95, 104, 100), (112, 111, 58, 59), (101, 105, 106, 102), (57, 58, 111, 110), (95, 107, 104), (107, 110, 111, 108), (95, 110, 107), (90, 93, 94, 91), (13, 70, 74, 17), (108, 111, 112, 109), (110, 95, 57), (105, 108, 109, 106), (52, 109, 112, 55), (30, 31, 88, 87), (27, 26, 83, 84), (23, 20, 77, 80), (6, 63, 66, 9), (49, 45, 102, 106), (23, 80, 83, 26), (46, 42, 99, 103), (49, 106, 109, 52), (27, 84, 88, 31), (41, 37, 94, 98), (12, 9, 66, 69), (2, 3, 60, 59), (20, 16, 73, 77), (2, 59, 63, 6), (3, 56, 113, 60), (37, 34, 91, 94), (34, 30, 87, 91), (45, 46, 103, 102), (42, 41, 98, 99), (16, 17, 74, 73), (13, 12, 69, 70), (56, 55, 112, 113), (76, 75, 78, 79), (97, 96, 100, 101), (54, 1, 0, 53)])
me_sphere_001.polygons.foreach_set('use_smooth', [True] * 128)
_uv = me_sphere_001.uv_layers.new(name='UVMap')
_uv.uv.foreach_set('vector', [0.1133, 0.8157, 0.09624, 0.7736, 0.1537, 0.7624, 0.1622, 0.7833, 0.1622, 0.7833, 0.1537, 0.7624, 0.2105, 0.7515, 0.1113, 0.8986, 0.0627, 0.8493, 0.1133, 0.8157, 0.1455, 0.8477, 0.07387, 0.9488, 0.012, 0.886, 0.0627, 0.8493, 0.1113, 0.8986, 0.09624, 0.7736, 0.09651, 0.7283, 0.1539, 0.7398, 0.1537, 0.7624, 0.1537, 0.7624, 0.1539, 0.7398, 0.2105, 0.7515, 0.0627, 0.8493, 0.03665, 0.7856, 0.09624, 0.7736, 0.1133, 0.8157, 0.09651, 0.7283, 0.1141, 0.6864, 0.1627, 0.719, 0.1539, 0.7398, 0.1539, 0.7398, 0.1627, 0.719, 0.2105, 0.7515, 0.03665, 0.7856, 0.0368, 0.7166, 0.09651, 0.7283, 0.09624, 0.7736, 0.1627, 0.719, 0.1788, 0.7031, 0.2105, 0.7515, 0.0368, 0.7166, 0.06329, 0.6529, 0.1141, 0.6864, 0.09651, 0.7283, 0.1141, 0.6864, 0.1463, 0.6545, 0.1788, 0.7031, 0.1627, 0.719, 0.1463, 0.6545, 0.1883, 0.6373, 0.1997, 0.6947, 0.1788, 0.7031, 0.1788, 0.7031, 0.1997, 0.6947, 0.2105, 0.7515, 0.06329, 0.6529, 0.1122, 0.604, 0.1463, 0.6545, 0.1141, 0.6864, 0.01297, 0.6158, 0.07519, 0.5537, 0.1122, 0.604, 0.06329, 0.6529, 0.1997, 0.6947, 0.2222, 0.6948, 0.2105, 0.7515, 0.1122, 0.604, 0.1761, 0.5776, 0.1883, 0.6373, 0.1463, 0.6545, 0.1883, 0.6373, 0.2337, 0.6374, 0.2222, 0.6948, 0.1997, 0.6947, 0.2222, 0.6948, 0.243, 0.7036, 0.2105, 0.7515, 0.1761, 0.5776, 0.2452, 0.5776, 0.2337, 0.6374, 0.1883, 0.6373, 0.2337, 0.6374, 0.2756, 0.655, 0.243, 0.7036, 0.2222, 0.6948, 0.243, 0.7036, 0.2589, 0.7197, 0.2105, 0.7515, 0.2452, 0.5776, 0.3091, 0.6041, 0.2756, 0.655, 0.2337, 0.6374, 0.2756, 0.655, 0.3076, 0.6872, 0.2589, 0.7197, 0.243, 0.7036, 0.2589, 0.7197, 0.2674, 0.7406, 0.2105, 0.7515, 0.3091, 0.6041, 0.3581, 0.653, 0.3076, 0.6872, 0.2756, 0.655, 0.3462, 0.5536, 0.4085, 0.6159, 0.3581, 0.653, 0.3091, 0.6041, 0.3076, 0.6872, 0.3248, 0.7292, 0.2674, 0.7406, 0.2589, 0.7197, 0.2674, 0.7406, 0.2672, 0.7632, 0.2105, 0.7515, 0.3581, 0.653, 0.3845, 0.7169, 0.3248, 0.7292, 0.3076, 0.6872, 0.3248, 0.7292, 0.3246, 0.7746, 0.2672, 0.7632, 0.2674, 0.7406, 0.2584, 0.784, 0.2423, 0.7998, 0.2105, 0.7515, 0.3845, 0.7169, 0.3845, 0.7862, 0.3246, 0.7746, 0.3248, 0.7292, 0.2672, 0.7632, 0.2584, 0.784, 0.2105, 0.7515, 0.3246, 0.7746, 0.3071, 0.8165, 0.2584, 0.784, 0.2672, 0.7632, 0.3845, 0.7862, 0.358, 0.8502, 0.3071, 0.8165, 0.3246, 0.7746, 0.3071, 0.8165, 0.2748, 0.8485, 0.2423, 0.7998, 0.2584, 0.784, 0.358, 0.8502, 0.309, 0.8991, 0.2748, 0.8485, 0.3071, 0.8165, 0.4085, 0.8873, 0.3461, 0.9496, 0.309, 0.8991, 0.358, 0.8502, 0.2748, 0.8485, 0.2327, 0.8657, 0.2214, 0.8083, 0.2423, 0.7998, 0.2423, 0.7998, 0.2214, 0.8083, 0.2105, 0.7515, 0.309, 0.8991, 0.2449, 0.9256, 0.2327, 0.8657, 0.2748, 0.8485, 0.2327, 0.8657, 0.1873, 0.8655, 0.1988, 0.8081, 0.2214, 0.8083, 0.2214, 0.8083, 0.1988, 0.8081, 0.2105, 0.7515, 0.1873, 0.8655, 0.1455, 0.8477, 0.1781, 0.7993, 0.1988, 0.8081, 0.1988, 0.8081, 0.1781, 0.7993, 0.2105, 0.7515, 0.2449, 0.9256, 0.1755, 0.9255, 0.1873, 0.8655, 0.2327, 0.8657, 0.2658, 0.5679, 0.2065, 0.5566, 0.2065, 0.5332, 0.2658, 0.5219, 0.1755, 0.9255, 0.1113, 0.8986, 0.1455, 0.8477, 0.1873, 0.8655, 0.1781, 0.7993, 0.1622, 0.7833, 0.2105, 0.7515, 0.2975, 0.2755, 0.3063, 0.2547, 0.3637, 0.2662, 0.3462, 0.3081, 0.2496, 0.2431, 0.3063, 0.2547, 0.2975, 0.2755, 0.3852, 0.441, 0.3481, 0.3906, 0.3971, 0.3416, 0.4475, 0.3787, 0.3637, 0.2662, 0.3638, 0.2208, 0.4235, 0.2085, 0.4235, 0.2777, 0.2496, 0.2431, 0.3063, 0.2321, 0.3063, 0.2547, 0.3462, 0.3081, 0.3637, 0.2662, 0.4235, 0.2777, 0.3971, 0.3416, 0.3063, 0.2321, 0.2979, 0.2112, 0.3465, 0.1788, 0.3638, 0.2208, 0.2496, 0.2431, 0.2979, 0.2112, 0.3063, 0.2321, 0.2611, 0.5669, 0.2018, 0.5556, 0.2018, 0.5322, 0.2611, 0.5209, 0.2496, 0.2431, 0.282, 0.1952, 0.2979, 0.2112, 0.3638, 0.2208, 0.3465, 0.1788, 0.397, 0.1446, 0.4235, 0.2085, 0.3465, 0.1788, 0.3145, 0.1465, 0.3481, 0.09561, 0.397, 0.1446, 0.282, 0.1952, 0.2612, 0.1864, 0.2726, 0.129, 0.3145, 0.1465, 0.2496, 0.2431, 0.2612, 0.1864, 0.282, 0.1952, 0.397, 0.1446, 0.3481, 0.09561, 0.3852, 0.04516, 0.4475, 0.1075, 0.2496, 0.2431, 0.2386, 0.1863, 0.2612, 0.1864, 0.3145, 0.1465, 0.2726, 0.129, 0.2841, 0.06914, 0.3481, 0.09561, 0.2496, 0.2431, 0.2177, 0.1948, 0.2386, 0.1863, 0.2386, 0.1863, 0.2177, 0.1948, 0.1852, 0.1461, 0.2272, 0.1289, 0.2649, 0.5695, 0.2056, 0.5582, 0.2056, 0.5347, 0.2649, 0.5235, 0.2496, 0.2431, 0.2016, 0.2107, 0.2177, 0.1948, 0.2272, 0.1289, 0.1852, 0.1461, 0.151, 0.09565, 0.2149, 0.06916, 0.1852, 0.1461, 0.153, 0.1781, 0.1021, 0.1445, 0.151, 0.09565, 0.2496, 0.2431, 0.1928, 0.2315, 0.2016, 0.2107, 0.151, 0.09565, 0.1021, 0.1445, 0.05175, 0.1075, 0.114, 0.04526, 0.2016, 0.2107, 0.1928, 0.2315, 0.1355, 0.2199, 0.153, 0.1781, 0.2496, 0.2431, 0.1928, 0.2541, 0.1928, 0.2315, 0.153, 0.1781, 0.1355, 0.2199, 0.07567, 0.2084, 0.1021, 0.1445, 0.2496, 0.2431, 0.2173, 0.291, 0.2013, 0.275, 0.2726, 0.129, 0.2272, 0.1289, 0.2149, 0.06916, 0.2841, 0.06914, 0.2496, 0.2431, 0.2013, 0.275, 0.1928, 0.2541, 0.2668, 0.5679, 0.2075, 0.5566, 0.2075, 0.5332, 0.2668, 0.5219, 0.1928, 0.2541, 0.2013, 0.275, 0.1526, 0.3073, 0.1354, 0.2653, 0.1354, 0.2653, 0.1526, 0.3073, 0.1021, 0.3415, 0.07564, 0.2776, 0.1526, 0.3073, 0.1846, 0.3396, 0.151, 0.3905, 0.1021, 0.3415, 0.2054, 0.5332, 0.2647, 0.5219, 0.2647, 0.5679, 0.2054, 0.5566, 0.1021, 0.3415, 0.151, 0.3905, 0.1139, 0.4409, 0.05163, 0.3786, 0.2173, 0.291, 0.238, 0.2998, 0.2265, 0.3571, 0.1846, 0.3396, 0.2496, 0.2431, 0.238, 0.2998, 0.2173, 0.291, 0.3481, 0.3906, 0.314, 0.3401, 0.3462, 0.3081, 0.3971, 0.3416, 0.1846, 0.3396, 0.2265, 0.3571, 0.215, 0.417, 0.151, 0.3905, 0.2034, 0.5322, 0.2627, 0.521, 0.2627, 0.5669, 0.2034, 0.5557, 0.2496, 0.2431, 0.2606, 0.2999, 0.238, 0.2998, 0.2606, 0.2999, 0.2815, 0.2914, 0.314, 0.3401, 0.272, 0.3573, 0.2496, 0.2431, 0.2815, 0.2914, 0.2606, 0.2999, 0.1355, 0.2199, 0.1354, 0.2653, 0.07564, 0.2776, 0.07567, 0.2084, 0.7817, 0.8215, 0.7363, 0.8215, 0.7363, 0.5577, 0.7817, 0.5577, 0.272, 0.3573, 0.314, 0.3401, 0.3481, 0.3906, 0.2842, 0.4171, 0.2815, 0.2914, 0.2496, 0.2431, 0.2975, 0.2755, 0.2265, 0.3571, 0.272, 0.3573, 0.2842, 0.4171, 0.215, 0.417, 0.6318, 0.7267, 0.5337, 0.7267, 0.5337, 0.6517, 0.6318, 0.6517, 0.6318, 0.8754, 0.6318, 0.9279, 0.5337, 0.9279, 0.5337, 0.8754, 0.6318, 0.5979, 0.6318, 0.6503, 0.5337, 0.6503, 0.5337, 0.5979, 0.6318, 0.7253, 0.6318, 0.8004, 0.5337, 0.8004, 0.5337, 0.7253, 0.6318, 0.8004, 0.5337, 0.8004, 0.5337, 0.7253, 0.6318, 0.7253, 0.6318, 0.8017, 0.6318, 0.8768, 0.5337, 0.8768, 0.5337, 0.8017, 0.6318, 0.7253, 0.5337, 0.7253, 0.5337, 0.6503, 0.6318, 0.6503, 0.7363, 0.8215, 0.7363, 0.5577, 0.7817, 0.5577, 0.7817, 0.8215, 0.6318, 0.8017, 0.5337, 0.8017, 0.5337, 0.7267, 0.6318, 0.7267, 0.7363, 0.5577, 0.7817, 0.5577, 0.7817, 0.8215, 0.7363, 0.8215, 0.6318, 0.6504, 0.6318, 0.7254, 0.5337, 0.7254, 0.5337, 0.6504, 0.6318, 0.6503, 0.6318, 0.7253, 0.5337, 0.7253, 0.5337, 0.6503, 0.6318, 0.8754, 0.6318, 0.9278, 0.5337, 0.9278, 0.5337, 0.8754, 0.6318, 0.8004, 0.6318, 0.8754, 0.5337, 0.8754, 0.5337, 0.8004, 0.6318, 0.8754, 0.5337, 0.8754, 0.5337, 0.8004, 0.6318, 0.8004, 0.7817, 0.5577, 0.7817, 0.8215, 0.7363, 0.8215, 0.7363, 0.5577, 0.6318, 0.7254, 0.6318, 0.8004, 0.5337, 0.8004, 0.5337, 0.7254, 0.6318, 0.8004, 0.6318, 0.8754, 0.5337, 0.8754, 0.5337, 0.8004, 0.6318, 0.8768, 0.6318, 0.9292, 0.5337, 0.9292, 0.5337, 0.8768, 0.6318, 0.598, 0.6318, 0.6504, 0.5337, 0.6504, 0.5337, 0.598, 0.6318, 0.8754, 0.6318, 0.9278, 0.5337, 0.9278, 0.5337, 0.8754, 0.6318, 0.5979, 0.6318, 0.6503, 0.5337, 0.6503, 0.5337, 0.5979, 0.6318, 0.5993, 0.6318, 0.6517, 0.5337, 0.6517, 0.5337, 0.5993, 0.2624, 0.5679, 0.2031, 0.5566, 0.2031, 0.5332, 0.2624, 0.5219, 0.261, 0.5679, 0.2017, 0.5566, 0.2017, 0.5332, 0.261, 0.5219, 0.1455, 0.8477, 0.1133, 0.8157, 0.1622, 0.7833, 0.1781, 0.7993])
me_sphere_001.materials.append(mat_details_1)
me_sphere_001.update()
me_sphere_002 = bpy.data.meshes.new('Sphere.002')
me_sphere_002.from_pydata([(0.5556, -0.7787, -0.4619), (0.3827, -0.8555, -0.5133), (0.1951, -0.9028, -0.5449), (0.0, -0.9188, -0.5556), (-0.1951, -0.9028, -0.5449), (-0.3827, -0.8555, -0.5133), (-0.5556, -0.7787, -0.4619), (0.5556, -0.8555, -0.3182), (0.3827, -0.9409, -0.3536), (0.1951, -0.9935, -0.3753), (0.0, -1.011, -0.3827), (-0.1951, -0.9935, -0.3753), (-0.3827, -0.9409, -0.3536), (-0.5556, -0.8555, -0.3182), (0.5556, -0.9028, -0.1622), (0.3827, -0.9935, -0.1802), (0.1951, -1.049, -0.1913), (1.49e-08, -1.068, -0.1951), (-0.1951, -1.049, -0.1913), (-0.3827, -0.9935, -0.1802), (-0.5556, -0.9028, -0.1622), (0.5556, -0.9188, 5.96e-08), (0.3827, -1.011, 2.98e-08), (0.1951, -1.068, 1.341e-07), (2.368e-08, -1.087, 3.322e-07), (-0.1951, -1.068, 1.49e-07), (-0.3827, -1.011, 2.086e-07), (-0.5556, -0.9188, 1.192e-07), (0.5556, -0.9028, 0.1622), (0.3827, -0.9935, 0.1802), (0.1951, -1.049, 0.1913), (2.98e-08, -1.068, 0.1951), (-0.1951, -1.049, 0.1913), (-0.3827, -0.9935, 0.1802), (-0.5556, -0.9028, 0.1622), (0.5556, -0.8555, 0.3182), (0.3827, -0.9409, 0.3536), (0.1951, -0.9935, 0.3753), (2.98e-08, -1.011, 0.3827), (-0.1951, -0.9935, 0.3753), (-0.3827, -0.9409, 0.3536), (-0.5556, -0.8555, 0.3182), (0.5556, -0.7787, 0.4619), (0.3827, -0.8555, 0.5133), (0.1951, -0.9028, 0.5449), (5.96e-08, -0.9188, 0.5556), (-0.1951, -0.9028, 0.5449), (-0.3827, -0.8555, 0.5133), (-0.5556, -0.7787, 0.4619), (-0.5556, -0.8436, 0.4619), (-0.3827, -0.9205, 0.5133), (-0.1951, -0.9678, 0.5449), (5.96e-08, -0.9838, 0.5556), (0.1951, -0.9678, 0.5449), (0.3827, -0.9205, 0.5133), (0.5556, -0.8436, 0.4619), (-0.5556, -0.9205, 0.3182), (-0.3827, -1.006, 0.3536), (-0.1951, -1.058, 0.3753), (2.98e-08, -1.076, 0.3827), (0.1951, -1.058, 0.3753), (0.3827, -1.006, 0.3536), (0.5556, -0.9205, 0.3182), (-0.5556, -0.9678, 0.1622), (-0.3827, -1.058, 0.1802), (-0.1951, -1.114, 0.1913), (2.98e-08, -1.133, 0.1951), (0.1951, -1.114, 0.1913), (0.3827, -1.058, 0.1802), (0.5556, -0.9678, 0.1622), (-0.5556, -0.9838, 1.192e-07), (-0.3827, -1.076, 2.086e-07), (-0.1951, -1.133, 1.49e-07), (2.368e-08, -1.152, 3.322e-07), (0.1951, -1.133, 1.341e-07), (0.3827, -1.076, 2.98e-08), (0.5556, -0.9838, 5.96e-08), (-0.5556, -0.9678, -0.1622), (-0.3827, -1.058, -0.1802), (-0.1951, -1.114, -0.1913), (1.49e-08, -1.133, -0.1951), (0.1951, -1.114, -0.1913), (0.3827, -1.058, -0.1802), (0.5556, -0.9678, -0.1622), (-0.5556, -0.9205, -0.3182), (-0.3827, -1.006, -0.3536), (-0.1951, -1.058, -0.3753), (0.0, -1.076, -0.3827), (0.1951, -1.058, -0.3753), (0.3827, -1.006, -0.3536), (0.5556, -0.9205, -0.3182), (-0.5556, -0.8436, -0.4619), (-0.3827, -0.9205, -0.5133), (-0.1951, -0.9678, -0.5449), (0.0, -0.9838, -0.5556), (0.1951, -0.9678, -0.5449), (0.3827, -0.9205, -0.5133), (0.5556, -0.8436, -0.4619)], [], [(1, 8, 7, 0), (2, 9, 8, 1), (3, 10, 9, 2), (4, 11, 10, 3), (5, 12, 11, 4), (6, 13, 12, 5), (12, 19, 18, 11), (13, 20, 19, 12), (8, 15, 14, 7), (9, 16, 15, 8), (10, 17, 16, 9), (11, 18, 17, 10), (16, 23, 22, 15), (17, 24, 23, 16), (18, 25, 24, 17), (19, 26, 25, 18), (20, 27, 26, 19), (15, 22, 21, 14), (27, 34, 33, 26), (22, 29, 28, 21), (23, 30, 29, 22), (24, 31, 30, 23), (25, 32, 31, 24), (26, 33, 32, 25), (30, 37, 36, 29), (31, 38, 37, 30), (32, 39, 38, 31), (33, 40, 39, 32), (34, 41, 40, 33), (29, 36, 35, 28), (41, 48, 47, 40), (36, 43, 42, 35), (37, 44, 43, 36), (38, 45, 44, 37), (39, 46, 45, 38), (40, 47, 46, 39), (35, 62, 69, 28), (6, 91, 84, 13), (3, 94, 93, 4), (41, 56, 49, 48), (34, 63, 56, 41), (2, 95, 94, 3), (48, 49, 50, 47), (28, 69, 76, 21), (1, 96, 95, 2), (47, 50, 51, 46), (0, 97, 96, 1), (46, 51, 52, 45), (21, 76, 83, 14), (27, 70, 63, 34), (45, 52, 53, 44), (20, 77, 70, 27), (14, 83, 90, 7), (7, 90, 97, 0), (44, 53, 54, 43), (5, 92, 91, 6), (42, 55, 62, 35), (13, 84, 77, 20), (43, 54, 55, 42), (4, 93, 92, 5), (57, 58, 51, 50), (58, 59, 52, 51), (59, 60, 53, 52), (60, 61, 54, 53), (61, 62, 55, 54), (56, 57, 50, 49), (68, 69, 62, 61), (63, 64, 57, 56), (64, 65, 58, 57), (65, 66, 59, 58), (66, 67, 60, 59), (67, 68, 61, 60), (71, 72, 65, 64), (72, 73, 66, 65), (73, 74, 67, 66), (74, 75, 68, 67), (75, 76, 69, 68), (70, 71, 64, 63), (82, 83, 76, 75), (77, 78, 71, 70), (78, 79, 72, 71), (79, 80, 73, 72), (80, 81, 74, 73), (81, 82, 75, 74), (86, 87, 80, 79), (87, 88, 81, 80), (88, 89, 82, 81), (89, 90, 83, 82), (84, 85, 78, 77), (85, 86, 79, 78), (91, 92, 85, 84), (92, 93, 86, 85), (93, 94, 87, 86), (94, 95, 88, 87), (95, 96, 89, 88), (96, 97, 90, 89)])
me_sphere_002.polygons.foreach_set('use_smooth', [True] * 96)
_uv = me_sphere_002.uv_layers.new(name='UVMap')
_uv.uv.foreach_set('vector', [0.09642, 0.5692, 0.1021, 0.6324, 0.03363, 0.6381, 0.02683, 0.58, 0.1658, 0.563, 0.1682, 0.6291, 0.1021, 0.6324, 0.09642, 0.5692, 0.2347, 0.5622, 0.2331, 0.6287, 0.1682, 0.6291, 0.1658, 0.563, 0.3026, 0.5667, 0.2975, 0.6313, 0.2331, 0.6287, 0.2347, 0.5622, 0.3694, 0.5757, 0.362, 0.6363, 0.2975, 0.6313, 0.3026, 0.5667, 0.4352, 0.5878, 0.4277, 0.643, 0.362, 0.6363, 0.3694, 0.5757, 0.362, 0.6363, 0.3581, 0.6959, 0.2946, 0.6936, 0.2975, 0.6313, 0.4277, 0.643, 0.424, 0.6989, 0.3581, 0.6959, 0.362, 0.6363, 0.1021, 0.6324, 0.1047, 0.6934, 0.03734, 0.696, 0.03363, 0.6381, 0.1682, 0.6291, 0.169, 0.6921, 0.1047, 0.6934, 0.1021, 0.6324, 0.2331, 0.6287, 0.2319, 0.6923, 0.169, 0.6921, 0.1682, 0.6291, 0.2975, 0.6313, 0.2946, 0.6936, 0.2319, 0.6923, 0.2331, 0.6287, 0.169, 0.6921, 0.1689, 0.7537, 0.1053, 0.7534, 0.1047, 0.6934, 0.2319, 0.6923, 0.2311, 0.7546, 0.1689, 0.7537, 0.169, 0.6921, 0.2946, 0.6936, 0.2933, 0.755, 0.2311, 0.7546, 0.2319, 0.6923, 0.3581, 0.6959, 0.3567, 0.7553, 0.2933, 0.755, 0.2946, 0.6936, 0.424, 0.6989, 0.423, 0.7554, 0.3567, 0.7553, 0.3581, 0.6959, 0.1047, 0.6934, 0.1053, 0.7534, 0.03867, 0.7533, 0.03734, 0.696, 0.423, 0.7554, 0.4244, 0.8125, 0.3574, 0.8151, 0.3567, 0.7553, 0.1053, 0.7534, 0.104, 0.813, 0.03771, 0.8101, 0.03867, 0.7533, 0.1689, 0.7537, 0.1677, 0.8152, 0.104, 0.813, 0.1053, 0.7534, 0.2311, 0.7546, 0.2304, 0.8168, 0.1677, 0.8152, 0.1689, 0.7537, 0.2933, 0.755, 0.2932, 0.8166, 0.2304, 0.8168, 0.2311, 0.7546, 0.3567, 0.7553, 0.3574, 0.8151, 0.2932, 0.8166, 0.2933, 0.755, 0.1677, 0.8152, 0.1651, 0.8777, 0.1002, 0.873, 0.104, 0.813, 0.2304, 0.8168, 0.2296, 0.8803, 0.1651, 0.8777, 0.1677, 0.8152, 0.2932, 0.8166, 0.2944, 0.8795, 0.2296, 0.8803, 0.2304, 0.8168, 0.3574, 0.8151, 0.3602, 0.8759, 0.2944, 0.8795, 0.2932, 0.8166, 0.4244, 0.8125, 0.4283, 0.87, 0.3602, 0.8759, 0.3574, 0.8151, 0.104, 0.813, 0.1002, 0.873, 0.03401, 0.8664, 0.03771, 0.8101, 0.4283, 0.87, 0.4352, 0.9277, 0.366, 0.9387, 0.3602, 0.8759, 0.1002, 0.873, 0.09287, 0.9341, 0.02649, 0.922, 0.03401, 0.8664, 0.1651, 0.8777, 0.1604, 0.9431, 0.09287, 0.9341, 0.1002, 0.873, 0.2296, 0.8803, 0.2286, 0.9464, 0.1604, 0.9431, 0.1651, 0.8777, 0.2944, 0.8795, 0.2971, 0.9452, 0.2286, 0.9464, 0.2296, 0.8803, 0.3602, 0.8759, 0.366, 0.9387, 0.2971, 0.9452, 0.2944, 0.8795, 0.9699, 0.9187, 0.8806, 0.9187, 0.8806, 0.8508, 0.9699, 0.8508, 0.9699, 0.9838, 0.8806, 0.9838, 0.8806, 0.9212, 0.9699, 0.9212, 0.9699, 0.7814, 0.8806, 0.7814, 0.8806, 0.7117, 0.9699, 0.7117, 0.9699, 0.6441, 0.8806, 0.6441, 0.8806, 0.5815, 0.9699, 0.5815, 0.9699, 0.712, 0.8806, 0.712, 0.8806, 0.6441, 0.9699, 0.6441, 0.9699, 0.8512, 0.8806, 0.8512, 0.8806, 0.7814, 0.9699, 0.7814, 0.9699, 0.9836, 0.8806, 0.9836, 0.8806, 0.9192, 0.9699, 0.9192, 0.9699, 0.8508, 0.8806, 0.8508, 0.8806, 0.7801, 0.9699, 0.7801, 0.9699, 0.9192, 0.8806, 0.9192, 0.8806, 0.8512, 0.9699, 0.8512, 0.9699, 0.9192, 0.8806, 0.9192, 0.8806, 0.8512, 0.9699, 0.8512, 0.9699, 0.9836, 0.8806, 0.9836, 0.8806, 0.9192, 0.9699, 0.9192, 0.9699, 0.8512, 0.8806, 0.8512, 0.8806, 0.7814, 0.9699, 0.7814, 0.9699, 0.7801, 0.8806, 0.7801, 0.8806, 0.7095, 0.9699, 0.7095, 0.9699, 0.7827, 0.8806, 0.7827, 0.8806, 0.712, 0.9699, 0.712, 0.9699, 0.7814, 0.8806, 0.7814, 0.8806, 0.7117, 0.9699, 0.7117, 0.9699, 0.8533, 0.8806, 0.8533, 0.8806, 0.7827, 0.9699, 0.7827, 0.9699, 0.7095, 0.8806, 0.7095, 0.8806, 0.6416, 0.9699, 0.6416, 0.9699, 0.6416, 0.8806, 0.6416, 0.8806, 0.579, 0.9699, 0.579, 0.9699, 0.7117, 0.8806, 0.7117, 0.8806, 0.6437, 0.9699, 0.6437, 0.9699, 0.6437, 0.8806, 0.6437, 0.8806, 0.5793, 0.9699, 0.5793, 0.9699, 0.9813, 0.8806, 0.9813, 0.8806, 0.9187, 0.9699, 0.9187, 0.9699, 0.9212, 0.8806, 0.9212, 0.8806, 0.8533, 0.9699, 0.8533, 0.9699, 0.6437, 0.8806, 0.6437, 0.8806, 0.5793, 0.9699, 0.5793, 0.9699, 0.7117, 0.8806, 0.7117, 0.8806, 0.6437, 0.9699, 0.6437, 0.6021, 0.3761, 0.6678, 0.3761, 0.665, 0.4347, 0.6021, 0.4347, 0.6678, 0.3761, 0.7299, 0.3761, 0.7309, 0.4347, 0.665, 0.4347, 0.7299, 0.3761, 0.7921, 0.3761, 0.7969, 0.4347, 0.7309, 0.4347, 0.7921, 0.3761, 0.8562, 0.3761, 0.8562, 0.4347, 0.7969, 0.4347, 0.8562, 0.3761, 0.9204, 0.3761, 0.9204, 0.4347, 0.8562, 0.4347, 0.5382, 0.3761, 0.6021, 0.3761, 0.6021, 0.4347, 0.5382, 0.4347, 0.8562, 0.3172, 0.9204, 0.3144, 0.9204, 0.3761, 0.8562, 0.3761, 0.5382, 0.3171, 0.6021, 0.3198, 0.6021, 0.3761, 0.5382, 0.3761, 0.3874, 0.6715, 0.3013, 0.6693, 0.3035, 0.5848, 0.391, 0.5906, 0.3013, 0.6693, 0.217, 0.6685, 0.2165, 0.5833, 0.3035, 0.5848, 0.217, 0.6685, 0.1328, 0.6701, 0.1297, 0.586, 0.2165, 0.5833, 0.1328, 0.6701, 0.04734, 0.6725, 0.04343, 0.5927, 0.1297, 0.586, 0.3862, 0.752, 0.3009, 0.752, 0.3013, 0.6693, 0.3874, 0.6715, 0.3009, 0.752, 0.2174, 0.752, 0.217, 0.6685, 0.3013, 0.6693, 0.2174, 0.752, 0.1339, 0.7527, 0.1328, 0.6701, 0.217, 0.6685, 0.1339, 0.7527, 0.04833, 0.7527, 0.04734, 0.6725, 0.1328, 0.6701, 0.8562, 0.2594, 0.9204, 0.2596, 0.9204, 0.3144, 0.8562, 0.3172, 0.5382, 0.2621, 0.6021, 0.2622, 0.6021, 0.3198, 0.5382, 0.3171, 0.8562, 0.2017, 0.9204, 0.2043, 0.9204, 0.2596, 0.8562, 0.2594, 0.5382, 0.2074, 0.6021, 0.2045, 0.6021, 0.2622, 0.5382, 0.2621, 0.3871, 0.8319, 0.302, 0.8344, 0.3009, 0.752, 0.3862, 0.752, 0.302, 0.8344, 0.2179, 0.8357, 0.2174, 0.752, 0.3009, 0.752, 0.2179, 0.8357, 0.1336, 0.8353, 0.1339, 0.7527, 0.2174, 0.752, 0.1336, 0.8353, 0.04729, 0.8333, 0.04833, 0.7527, 0.1339, 0.7527, 0.3053, 0.9179, 0.2188, 0.9211, 0.2179, 0.8357, 0.302, 0.8344, 0.2188, 0.9211, 0.1317, 0.9199, 0.1336, 0.8353, 0.2179, 0.8357, 0.1317, 0.9199, 0.04399, 0.9144, 0.04729, 0.8333, 0.1336, 0.8353, 0.8562, 0.1458, 0.9204, 0.1458, 0.9204, 0.2043, 0.8562, 0.2017, 0.5382, 0.1458, 0.6021, 0.1458, 0.6021, 0.2045, 0.5382, 0.2074, 0.391, 0.9112, 0.3053, 0.9179, 0.302, 0.8344, 0.3871, 0.8319, 0.5382, 0.08716, 0.6021, 0.08716, 0.6021, 0.1458, 0.5382, 0.1458, 0.6021, 0.08716, 0.6606, 0.08716, 0.6658, 0.1458, 0.6021, 0.1458, 0.6606, 0.08716, 0.7263, 0.08716, 0.728, 0.1458, 0.6658, 0.1458, 0.7263, 0.08716, 0.7928, 0.08716, 0.7902, 0.1458, 0.728, 0.1458, 0.7928, 0.08716, 0.8562, 0.08716, 0.8562, 0.1458, 0.7902, 0.1458, 0.8562, 0.08716, 0.9204, 0.08716, 0.9204, 0.1458, 0.8562, 0.1458])
me_sphere_002.materials.append(mat_details_1)
me_sphere_002.materials.append(mat_details_2)
me_sphere_002.update()

# ---- objects
ob_sphere = bpy.data.objects.new('Sphere', me_sphere)
ob_sphere_001 = bpy.data.objects.new('Sphere.001', me_sphere_001)
ob_sphere_002 = bpy.data.objects.new('Sphere.002', me_sphere_002)

# ---- transforms, parenting, visibility, modifiers, constraints
ob_sphere.location = (0.0, 0.0, 0.0)
_m = ob_sphere.modifiers.new('Mirror', 'MIRROR')
ob_sphere_001.location = (0.0, 0.0, 0.0)
ob_sphere_001.rotation_euler = (1.571, -0.0, 1.571)
_m = ob_sphere_001.modifiers.new('Mirror', 'MIRROR')
_m.use_axis = (False, False, True)
ob_sphere_002.location = (0.0, 0.0, 0.0)

# ---- collection membership
col_collection.objects.link(ob_sphere)
col_collection.objects.link(ob_sphere_001)
col_collection.objects.link(ob_sphere_002)

# ---- scene / render settings (as saved in the file)
scene.frame_start = 1; scene.frame_end = 250; scene.frame_set(2)
scene.render.engine = 'BLENDER_EEVEE_NEXT'
scene.cycles.sampling_pattern = 'TABULATED_SOBOL'
scene.cycles.use_light_tree = False
scene.view_settings.view_transform = 'Filmic'
bpy.context.view_layer.update()

# ---- added for rendering (the .blend has no active camera and no usable light): camera, sun
cam_auto = bpy.data.cameras.new('AutoCamera')
cam_auto.lens = 50.0
cam_auto.sensor_width = 36.0
cam_auto.clip_end = 1000.0
ob_auto_camera = bpy.data.objects.new('AutoCamera', cam_auto)
scene.collection.objects.link(ob_auto_camera)
ob_auto_camera.location = (3.37647, -4.12792, 2.70118)
ob_auto_camera.rotation_euler = (1.09748, -7.21219e-08, 0.694738)
scene.camera = ob_auto_camera
light_auto_sun = bpy.data.lights.new('AutoSun', 'SUN')
light_auto_sun.energy = 3.0
light_auto_sun.angle = 0.0523599
ob_auto_sun = bpy.data.objects.new('AutoSun', light_auto_sun)
scene.collection.objects.link(ob_auto_sun)
ob_auto_sun.rotation_euler = (0.872665, 0.174533, 0.523599)
bpy.context.view_layer.update()
